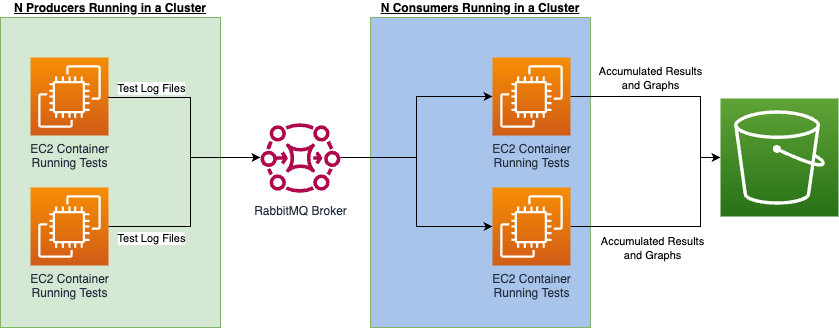

The diagram above was exported from draw.io. Its source (the exported page's mxGraphModel, read from the mxfile embedded in the PNG):
<mxGraphModel dx="782" dy="444" grid="1" gridSize="10" guides="1" tooltips="1" connect="1" arrows="1" fold="1" page="1" pageScale="1" pageWidth="850" pageHeight="1100" math="0" shadow="0">
  <root>
    <mxCell id="0" />
    <mxCell id="1" parent="0" />
    <mxCell id="ALdkYJOpmpz7Ek-7gmfy-16" value="N Consumers Running in a Cluster" style="rounded=0;whiteSpace=wrap;html=1;fillColor=#A9C4EB;strokeColor=#82b366;labelPosition=center;verticalLabelPosition=top;align=center;verticalAlign=bottom;labelBackgroundColor=none;fontStyle=5" vertex="1" parent="1">
      <mxGeometry x="410" y="50" width="220" height="310" as="geometry" />
    </mxCell>
    <mxCell id="ALdkYJOpmpz7Ek-7gmfy-15" value="N Producers Running in a Cluster" style="rounded=0;whiteSpace=wrap;html=1;fillColor=#d5e8d4;strokeColor=#82b366;labelPosition=center;verticalLabelPosition=top;align=center;verticalAlign=bottom;labelBackgroundColor=none;fontStyle=5" vertex="1" parent="1">
      <mxGeometry x="40" y="50" width="220" height="310" as="geometry" />
    </mxCell>
    <mxCell id="ALdkYJOpmpz7Ek-7gmfy-22" value="" style="edgeStyle=orthogonalEdgeStyle;rounded=0;orthogonalLoop=1;jettySize=auto;html=1;" edge="1" parent="1" source="ALdkYJOpmpz7Ek-7gmfy-1" target="ALdkYJOpmpz7Ek-7gmfy-20">
      <mxGeometry relative="1" as="geometry" />
    </mxCell>
    <mxCell id="ALdkYJOpmpz7Ek-7gmfy-24" style="edgeStyle=orthogonalEdgeStyle;rounded=0;orthogonalLoop=1;jettySize=auto;html=1;" edge="1" parent="1" source="ALdkYJOpmpz7Ek-7gmfy-1" target="ALdkYJOpmpz7Ek-7gmfy-19">
      <mxGeometry relative="1" as="geometry" />
    </mxCell>
    <mxCell id="ALdkYJOpmpz7Ek-7gmfy-1" value="RabbitMQ Broker" style="sketch=0;outlineConnect=0;fontColor=#232F3E;gradientColor=none;fillColor=#B0084D;strokeColor=none;dashed=0;verticalLabelPosition=bottom;verticalAlign=top;align=center;html=1;fontSize=12;fontStyle=0;aspect=fixed;pointerEvents=1;shape=mxgraph.aws4.mq_broker;" vertex="1" parent="1">
      <mxGeometry x="300" y="150" width="80" height="80" as="geometry" />
    </mxCell>
    <mxCell id="ALdkYJOpmpz7Ek-7gmfy-4" style="edgeStyle=orthogonalEdgeStyle;rounded=0;orthogonalLoop=1;jettySize=auto;html=1;exitX=1;exitY=0.5;exitDx=0;exitDy=0;exitPerimeter=0;" edge="1" parent="1" source="ALdkYJOpmpz7Ek-7gmfy-10" target="ALdkYJOpmpz7Ek-7gmfy-1">
      <mxGeometry relative="1" as="geometry">
        <mxPoint x="210" y="130" as="sourcePoint" />
        <Array as="points">
          <mxPoint x="130" y="129" />
          <mxPoint x="130" y="130" />
          <mxPoint x="230" y="130" />
          <mxPoint x="230" y="190" />
        </Array>
      </mxGeometry>
    </mxCell>
    <mxCell id="ALdkYJOpmpz7Ek-7gmfy-8" value="Test Log Files" style="edgeLabel;html=1;align=center;verticalAlign=middle;resizable=0;points=[];" vertex="1" connectable="0" parent="ALdkYJOpmpz7Ek-7gmfy-4">
      <mxGeometry x="-0.2412" y="-1" relative="1" as="geometry">
        <mxPoint x="-15" y="-11" as="offset" />
      </mxGeometry>
    </mxCell>
    <mxCell id="ALdkYJOpmpz7Ek-7gmfy-6" style="edgeStyle=orthogonalEdgeStyle;rounded=0;orthogonalLoop=1;jettySize=auto;html=1;exitX=1;exitY=0.5;exitDx=0;exitDy=0;exitPerimeter=0;" edge="1" parent="1" source="ALdkYJOpmpz7Ek-7gmfy-11" target="ALdkYJOpmpz7Ek-7gmfy-1">
      <mxGeometry relative="1" as="geometry">
        <mxPoint x="280" y="210" as="targetPoint" />
        <mxPoint x="149" y="260" as="sourcePoint" />
        <Array as="points">
          <mxPoint x="230" y="259" />
          <mxPoint x="230" y="190" />
        </Array>
      </mxGeometry>
    </mxCell>
    <mxCell id="ALdkYJOpmpz7Ek-7gmfy-7" value="Test Log Files" style="edgeLabel;html=1;align=center;verticalAlign=middle;resizable=0;points=[];" vertex="1" connectable="0" parent="ALdkYJOpmpz7Ek-7gmfy-6">
      <mxGeometry x="0.2511" y="-2" relative="1" as="geometry">
        <mxPoint x="-42" y="67" as="offset" />
      </mxGeometry>
    </mxCell>
    <mxCell id="ALdkYJOpmpz7Ek-7gmfy-10" value="EC2 Container&lt;br&gt;Running Tests" style="sketch=0;points=[[0,0,0],[0.25,0,0],[0.5,0,0],[0.75,0,0],[1,0,0],[0,1,0],[0.25,1,0],[0.5,1,0],[0.75,1,0],[1,1,0],[0,0.25,0],[0,0.5,0],[0,0.75,0],[1,0.25,0],[1,0.5,0],[1,0.75,0]];outlineConnect=0;fontColor=#232F3E;gradientColor=#F78E04;gradientDirection=north;fillColor=#D05C17;strokeColor=#ffffff;dashed=0;verticalLabelPosition=bottom;verticalAlign=top;align=center;html=1;fontSize=12;fontStyle=0;aspect=fixed;shape=mxgraph.aws4.resourceIcon;resIcon=mxgraph.aws4.ec2;" vertex="1" parent="1">
      <mxGeometry x="70" y="90" width="78" height="78" as="geometry" />
    </mxCell>
    <mxCell id="ALdkYJOpmpz7Ek-7gmfy-11" value="EC2 Container&lt;br&gt;Running Tests" style="sketch=0;points=[[0,0,0],[0.25,0,0],[0.5,0,0],[0.75,0,0],[1,0,0],[0,1,0],[0.25,1,0],[0.5,1,0],[0.75,1,0],[1,1,0],[0,0.25,0],[0,0.5,0],[0,0.75,0],[1,0.25,0],[1,0.5,0],[1,0.75,0]];outlineConnect=0;fontColor=#232F3E;gradientColor=#F78E04;gradientDirection=north;fillColor=#D05C17;strokeColor=#ffffff;dashed=0;verticalLabelPosition=bottom;verticalAlign=top;align=center;html=1;fontSize=12;fontStyle=0;aspect=fixed;shape=mxgraph.aws4.resourceIcon;resIcon=mxgraph.aws4.ec2;" vertex="1" parent="1">
      <mxGeometry x="70" y="220" width="78" height="78" as="geometry" />
    </mxCell>
    <mxCell id="ALdkYJOpmpz7Ek-7gmfy-26" style="edgeStyle=orthogonalEdgeStyle;rounded=0;orthogonalLoop=1;jettySize=auto;html=1;entryX=0;entryY=0.5;entryDx=0;entryDy=0;entryPerimeter=0;" edge="1" parent="1" source="ALdkYJOpmpz7Ek-7gmfy-19" target="ALdkYJOpmpz7Ek-7gmfy-25">
      <mxGeometry relative="1" as="geometry">
        <Array as="points">
          <mxPoint x="740" y="129" />
          <mxPoint x="740" y="190" />
        </Array>
      </mxGeometry>
    </mxCell>
    <mxCell id="ALdkYJOpmpz7Ek-7gmfy-19" value="EC2 Container&lt;br&gt;Running Tests" style="sketch=0;points=[[0,0,0],[0.25,0,0],[0.5,0,0],[0.75,0,0],[1,0,0],[0,1,0],[0.25,1,0],[0.5,1,0],[0.75,1,0],[1,1,0],[0,0.25,0],[0,0.5,0],[0,0.75,0],[1,0.25,0],[1,0.5,0],[1,0.75,0]];outlineConnect=0;fontColor=#232F3E;gradientColor=#F78E04;gradientDirection=north;fillColor=#D05C17;strokeColor=#ffffff;dashed=0;verticalLabelPosition=bottom;verticalAlign=top;align=center;html=1;fontSize=12;fontStyle=0;aspect=fixed;shape=mxgraph.aws4.resourceIcon;resIcon=mxgraph.aws4.ec2;" vertex="1" parent="1">
      <mxGeometry x="532" y="90" width="78" height="78" as="geometry" />
    </mxCell>
    <mxCell id="ALdkYJOpmpz7Ek-7gmfy-27" style="edgeStyle=orthogonalEdgeStyle;rounded=0;orthogonalLoop=1;jettySize=auto;html=1;entryX=0;entryY=0.5;entryDx=0;entryDy=0;entryPerimeter=0;" edge="1" parent="1" source="ALdkYJOpmpz7Ek-7gmfy-20" target="ALdkYJOpmpz7Ek-7gmfy-25">
      <mxGeometry relative="1" as="geometry">
        <Array as="points">
          <mxPoint x="740" y="259" />
          <mxPoint x="740" y="190" />
        </Array>
      </mxGeometry>
    </mxCell>
    <mxCell id="ALdkYJOpmpz7Ek-7gmfy-28" value="Accumulated Results&lt;br&gt;and Graphs" style="edgeLabel;html=1;align=center;verticalAlign=middle;resizable=0;points=[];" vertex="1" connectable="0" parent="ALdkYJOpmpz7Ek-7gmfy-27">
      <mxGeometry x="-0.6305" y="3" relative="1" as="geometry">
        <mxPoint x="41" y="24" as="offset" />
      </mxGeometry>
    </mxCell>
    <mxCell id="ALdkYJOpmpz7Ek-7gmfy-20" value="EC2 Container&lt;br&gt;Running Tests" style="sketch=0;points=[[0,0,0],[0.25,0,0],[0.5,0,0],[0.75,0,0],[1,0,0],[0,1,0],[0.25,1,0],[0.5,1,0],[0.75,1,0],[1,1,0],[0,0.25,0],[0,0.5,0],[0,0.75,0],[1,0.25,0],[1,0.5,0],[1,0.75,0]];outlineConnect=0;fontColor=#232F3E;gradientColor=#F78E04;gradientDirection=north;fillColor=#D05C17;strokeColor=#ffffff;dashed=0;verticalLabelPosition=bottom;verticalAlign=top;align=center;html=1;fontSize=12;fontStyle=0;aspect=fixed;shape=mxgraph.aws4.resourceIcon;resIcon=mxgraph.aws4.ec2;" vertex="1" parent="1">
      <mxGeometry x="532" y="220" width="78" height="78" as="geometry" />
    </mxCell>
    <mxCell id="ALdkYJOpmpz7Ek-7gmfy-25" value="" style="sketch=0;points=[[0,0,0],[0.25,0,0],[0.5,0,0],[0.75,0,0],[1,0,0],[0,1,0],[0.25,1,0],[0.5,1,0],[0.75,1,0],[1,1,0],[0,0.25,0],[0,0.5,0],[0,0.75,0],[1,0.25,0],[1,0.5,0],[1,0.75,0]];outlineConnect=0;fontColor=#232F3E;gradientColor=#60A337;gradientDirection=north;fillColor=#277116;strokeColor=#ffffff;dashed=0;verticalLabelPosition=bottom;verticalAlign=top;align=center;html=1;fontSize=12;fontStyle=0;aspect=fixed;shape=mxgraph.aws4.resourceIcon;resIcon=mxgraph.aws4.s3;" vertex="1" parent="1">
      <mxGeometry x="760" y="131" width="118" height="118" as="geometry" />
    </mxCell>
    <mxCell id="ALdkYJOpmpz7Ek-7gmfy-29" value="Accumulated Results&lt;br&gt;and Graphs" style="edgeLabel;html=1;align=center;verticalAlign=middle;resizable=0;points=[];" vertex="1" connectable="0" parent="1">
      <mxGeometry x="689.9973684210527" y="110.00263157894739" as="geometry" />
    </mxCell>
  </root>
</mxGraphModel>